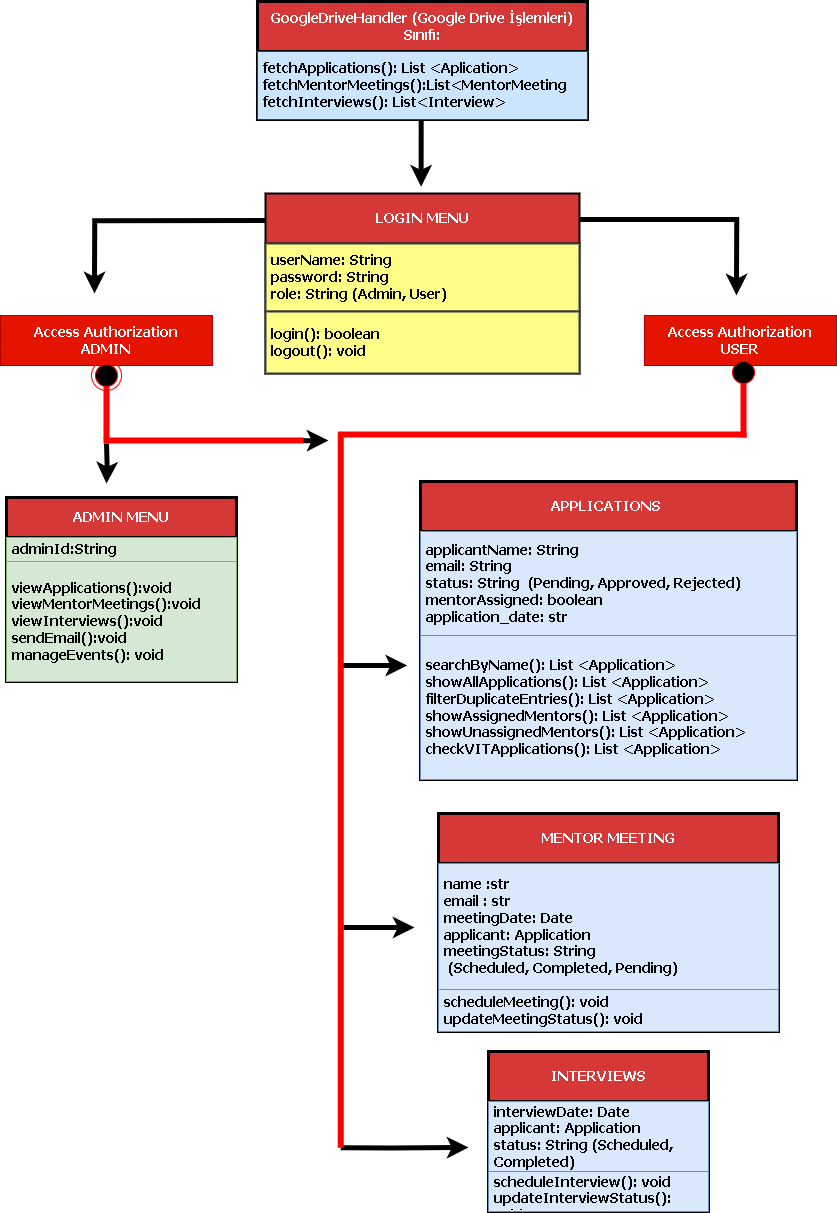

The diagram above was exported from draw.io. Its source (the exported page's mxGraphModel, read from the mxfile embedded in the PNG):
<mxGraphModel dx="2493" dy="4042" grid="1" gridSize="10" guides="1" tooltips="1" connect="1" arrows="1" fold="1" page="1" pageScale="1" pageWidth="827" pageHeight="1169" background="#ffffff" math="0" shadow="0">
  <root>
    <mxCell id="0" />
    <mxCell id="1" parent="0" />
    <mxCell id="mw_ilY-2C0oh9Vl1AgwD-1" style="edgeStyle=orthogonalEdgeStyle;rounded=0;orthogonalLoop=1;jettySize=auto;html=1;fontSize=14;fontFamily=Tahoma;fontStyle=1;strokeWidth=5;" edge="1" parent="1">
      <mxGeometry relative="1" as="geometry">
        <mxPoint x="924" y="-954" as="targetPoint" />
        <mxPoint x="1095" y="-1027" as="sourcePoint" />
        <Array as="points">
          <mxPoint x="924" y="-1027" />
        </Array>
      </mxGeometry>
    </mxCell>
    <mxCell id="mw_ilY-2C0oh9Vl1AgwD-2" style="edgeStyle=orthogonalEdgeStyle;rounded=0;orthogonalLoop=1;jettySize=auto;html=1;fontSize=14;fontFamily=Tahoma;fontStyle=1;strokeWidth=5;" edge="1" parent="1" source="mw_ilY-2C0oh9Vl1AgwD-3">
      <mxGeometry relative="1" as="geometry">
        <mxPoint x="1566" y="-952.0000000000001" as="targetPoint" />
        <Array as="points">
          <mxPoint x="1566" y="-1028" />
        </Array>
      </mxGeometry>
    </mxCell>
    <mxCell id="mw_ilY-2C0oh9Vl1AgwD-3" value="LOGIN MENU" style="swimlane;align=center;verticalAlign=middle;childLayout=stackLayout;horizontal=1;startSize=50;horizontalStack=0;resizeParent=1;resizeParentMax=0;resizeLast=0;collapsible=1;marginBottom=0;whiteSpace=wrap;html=1;strokeWidth=2;fillColor=light-dark(#d63838, #ededed);fontColor=#ffffff;strokeColor=light-dark(#000000, #ffacac);swimlaneFillColor=none;fontStyle=1;fontSize=14;fontFamily=Tahoma;" vertex="1" parent="1">
      <mxGeometry x="1095" y="-1054" width="314" height="180" as="geometry" />
    </mxCell>
    <mxCell id="mw_ilY-2C0oh9Vl1AgwD-4" value="userName: String&lt;div&gt;password: String&lt;/div&gt;&lt;div&gt;role: String (Admin, User)&lt;/div&gt;" style="text;fillColor=#ffff88;align=left;verticalAlign=middle;spacingLeft=4;spacingRight=4;overflow=hidden;rotatable=0;points=[[0,0.5],[1,0.5]];portConstraint=eastwest;whiteSpace=wrap;html=1;strokeWidth=2;fontStyle=1;fontSize=14;fontFamily=Tahoma;strokeColor=#36393d;" vertex="1" parent="mw_ilY-2C0oh9Vl1AgwD-3">
      <mxGeometry y="50" width="314" height="68" as="geometry" />
    </mxCell>
    <mxCell id="mw_ilY-2C0oh9Vl1AgwD-5" value="login(): boolean&lt;div&gt;logout(): void&lt;/div&gt;" style="text;fillColor=#ffff88;align=left;verticalAlign=middle;spacingLeft=4;spacingRight=4;overflow=hidden;rotatable=0;points=[[0,0.5],[1,0.5]];portConstraint=eastwest;whiteSpace=wrap;html=1;strokeWidth=2;fontStyle=1;fontSize=14;fontFamily=Tahoma;strokeColor=#36393d;" vertex="1" parent="mw_ilY-2C0oh9Vl1AgwD-3">
      <mxGeometry y="118" width="314" height="62" as="geometry" />
    </mxCell>
    <mxCell id="mw_ilY-2C0oh9Vl1AgwD-6" value="ADMIN MENU" style="swimlane;align=center;verticalAlign=middle;childLayout=stackLayout;horizontal=1;startSize=40;horizontalStack=0;resizeParent=1;resizeParentMax=0;resizeLast=0;collapsible=1;marginBottom=0;whiteSpace=wrap;html=1;strokeWidth=3;fillColor=light-dark(#d63838, #ededed);fontColor=#ffffff;strokeColor=light-dark(#000000, #ffacac);swimlaneFillColor=none;fontSize=14;fontFamily=Tahoma;fontStyle=1" vertex="1" parent="1">
      <mxGeometry x="836" y="-750" width="230" height="184" as="geometry" />
    </mxCell>
    <mxCell id="mw_ilY-2C0oh9Vl1AgwD-7" value="adminId:String" style="text;strokeColor=#82b366;fillColor=#d5e8d4;align=left;verticalAlign=middle;spacingLeft=4;spacingRight=4;overflow=hidden;rotatable=0;points=[[0,0.5],[1,0.5]];portConstraint=eastwest;whiteSpace=wrap;html=1;fontSize=14;fontFamily=Tahoma;fontStyle=1" vertex="1" parent="mw_ilY-2C0oh9Vl1AgwD-6">
      <mxGeometry y="40" width="230" height="24" as="geometry" />
    </mxCell>
    <mxCell id="mw_ilY-2C0oh9Vl1AgwD-8" value="viewApplications():void viewMentorMeetings():void viewInterviews():void sendEmail():void manageEvents(): void" style="text;strokeColor=#82b366;fillColor=#d5e8d4;align=left;verticalAlign=middle;spacingLeft=4;spacingRight=4;overflow=hidden;rotatable=0;points=[[0,0.5],[1,0.5]];portConstraint=eastwest;whiteSpace=wrap;html=1;fontSize=14;fontFamily=Tahoma;fontStyle=1;" vertex="1" parent="mw_ilY-2C0oh9Vl1AgwD-6">
      <mxGeometry y="64" width="230" height="120" as="geometry" />
    </mxCell>
    <mxCell id="mw_ilY-2C0oh9Vl1AgwD-9" value="GoogleDriveHandler (Google Drive İşlemleri) Sınıfı:" style="swimlane;align=center;verticalAlign=middle;childLayout=stackLayout;horizontal=1;startSize=50;horizontalStack=0;resizeParent=1;resizeParentMax=0;resizeLast=0;collapsible=1;marginBottom=0;whiteSpace=wrap;html=1;strokeWidth=3;fillColor=light-dark(#d63838, #ededed);fontColor=#ffffff;strokeColor=light-dark(#000000, #ffacac);swimlaneFillColor=none;fontSize=14;fontStyle=1;fontFamily=Tahoma;" vertex="1" parent="1">
      <mxGeometry x="1087" y="-1246" width="330" height="118" as="geometry" />
    </mxCell>
    <mxCell id="mw_ilY-2C0oh9Vl1AgwD-10" value="" style="line;strokeWidth=1;fillColor=none;align=left;verticalAlign=middle;spacingTop=-1;spacingLeft=3;spacingRight=3;rotatable=0;labelPosition=right;points=[];portConstraint=eastwest;strokeColor=inherit;fontSize=14;fontStyle=1;fontFamily=Tahoma;" vertex="1" parent="mw_ilY-2C0oh9Vl1AgwD-9">
      <mxGeometry y="50" width="330" as="geometry" />
    </mxCell>
    <mxCell id="mw_ilY-2C0oh9Vl1AgwD-11" value="fetchApplications(): List &amp;lt;Aplication&amp;gt;&lt;br&gt;fetchMentorMeetings():List&amp;lt;MentorMeeting&lt;div&gt;&lt;div&gt;fetchInterviews(): List&amp;lt;Interview&amp;gt;&lt;/div&gt;&lt;/div&gt;" style="text;strokeColor=#36393d;fillColor=#cce5ff;align=left;verticalAlign=middle;spacingLeft=4;spacingRight=4;overflow=hidden;rotatable=0;points=[[0,0.5],[1,0.5]];portConstraint=eastwest;whiteSpace=wrap;html=1;fontSize=14;fontStyle=1;fontFamily=Tahoma;" vertex="1" parent="mw_ilY-2C0oh9Vl1AgwD-9">
      <mxGeometry y="50" width="330" height="68" as="geometry" />
    </mxCell>
    <mxCell id="mw_ilY-2C0oh9Vl1AgwD-12" value="APPLICATIONS&amp;nbsp;" style="swimlane;align=center;verticalAlign=middle;childLayout=stackLayout;horizontal=1;startSize=50;horizontalStack=0;resizeParent=1;resizeParentMax=0;resizeLast=0;collapsible=1;marginBottom=0;whiteSpace=wrap;html=1;strokeWidth=3;fillColor=light-dark(#d63838, #ededed);fontColor=#ffffff;strokeColor=light-dark(#000000, #ffacac);swimlaneFillColor=none;fontSize=14;fontFamily=Tahoma;fontStyle=1" vertex="1" parent="1">
      <mxGeometry x="1250" y="-766" width="376" height="298" as="geometry" />
    </mxCell>
    <mxCell id="mw_ilY-2C0oh9Vl1AgwD-13" value="applicantName: String&#10;email: String&#10;status: String&amp;nbsp;&amp;nbsp;(Pending, Approved, Rejected)&#10;mentorAssigned: boolean&#10;application_date: str" style="text;strokeColor=#6c8ebf;fillColor=#dae8fc;align=left;verticalAlign=middle;spacingLeft=4;spacingRight=4;overflow=hidden;rotatable=0;points=[[0,0.5],[1,0.5]];portConstraint=eastwest;whiteSpace=wrap;html=1;fontSize=14;fontStyle=1;fontFamily=Tahoma;" vertex="1" parent="mw_ilY-2C0oh9Vl1AgwD-12">
      <mxGeometry y="50" width="376" height="104" as="geometry" />
    </mxCell>
    <mxCell id="mw_ilY-2C0oh9Vl1AgwD-14" value="searchByName(): List &amp;lt;Application&amp;gt;&lt;br&gt;showAllApplications(): List &amp;lt;Application&amp;gt;&lt;br&gt;filterDuplicateEntries(): List &amp;lt;Application&amp;gt;&lt;br&gt;showAssignedMentors(): List &amp;lt;Application&amp;gt;&lt;br&gt;showUnassignedMentors(): List &amp;lt;Application&amp;gt;&lt;br&gt;checkVITApplications(): List &amp;lt;Application&amp;gt;" style="text;strokeColor=#6c8ebf;fillColor=#dae8fc;align=left;verticalAlign=middle;spacingLeft=4;spacingRight=4;overflow=hidden;rotatable=0;points=[[0,0.5],[1,0.5]];portConstraint=eastwest;whiteSpace=wrap;html=1;fontSize=14;fontFamily=Tahoma;fontStyle=1" vertex="1" parent="mw_ilY-2C0oh9Vl1AgwD-12">
      <mxGeometry y="154" width="376" height="144" as="geometry" />
    </mxCell>
    <mxCell id="mw_ilY-2C0oh9Vl1AgwD-15" value="&lt;div&gt;MENTOR MEETING&lt;/div&gt;" style="swimlane;align=center;verticalAlign=middle;childLayout=stackLayout;horizontal=1;startSize=50;horizontalStack=0;resizeParent=1;resizeParentMax=0;resizeLast=0;collapsible=1;marginBottom=0;whiteSpace=wrap;html=1;strokeWidth=3;fillColor=light-dark(#d63838, #ededed);fontColor=#ffffff;strokeColor=light-dark(#000000, #ffacac);swimlaneFillColor=none;fontSize=14;fontFamily=Tahoma;fontStyle=1" vertex="1" parent="1">
      <mxGeometry x="1268" y="-434" width="340" height="218" as="geometry" />
    </mxCell>
    <mxCell id="mw_ilY-2C0oh9Vl1AgwD-16" value="name :str&lt;div&gt;email : str&amp;nbsp;&lt;/div&gt;&lt;div&gt;meetingDate: Date&lt;br&gt;applicant: Application&lt;br&gt;meetingStatus: String&lt;br&gt;&#09;&amp;nbsp;(Scheduled, Completed, Pending)&lt;/div&gt;" style="text;strokeColor=#6c8ebf;fillColor=#dae8fc;align=left;verticalAlign=middle;spacingLeft=4;spacingRight=4;overflow=hidden;rotatable=0;points=[[0,0.5],[1,0.5]];portConstraint=eastwest;whiteSpace=wrap;html=1;fontSize=14;fontFamily=Tahoma;fontStyle=1" vertex="1" parent="mw_ilY-2C0oh9Vl1AgwD-15">
      <mxGeometry y="50" width="340" height="126" as="geometry" />
    </mxCell>
    <mxCell id="mw_ilY-2C0oh9Vl1AgwD-17" value="scheduleMeeting(): void&lt;div&gt;updateMeetingStatus(): void&lt;/div&gt;" style="text;strokeColor=#6c8ebf;fillColor=#dae8fc;align=left;verticalAlign=middle;spacingLeft=4;spacingRight=4;overflow=hidden;rotatable=0;points=[[0,0.5],[1,0.5]];portConstraint=eastwest;whiteSpace=wrap;html=1;fontSize=14;fontFamily=Tahoma;fontStyle=1" vertex="1" parent="mw_ilY-2C0oh9Vl1AgwD-15">
      <mxGeometry y="176" width="340" height="42" as="geometry" />
    </mxCell>
    <mxCell id="mw_ilY-2C0oh9Vl1AgwD-18" value="INTERVIEWS" style="swimlane;align=center;verticalAlign=middle;childLayout=stackLayout;horizontal=1;startSize=50;horizontalStack=0;resizeParent=1;resizeParentMax=0;resizeLast=0;collapsible=1;marginBottom=0;whiteSpace=wrap;html=1;strokeWidth=3;fillColor=light-dark(#d63838, #ededed);fontColor=#ffffff;strokeColor=light-dark(#000000, #ffacac);swimlaneFillColor=none;fontSize=14;fontStyle=1;fontFamily=Tahoma;" vertex="1" parent="1">
      <mxGeometry x="1318" y="-196" width="220" height="160" as="geometry" />
    </mxCell>
    <mxCell id="mw_ilY-2C0oh9Vl1AgwD-19" value="interviewDate: Date&lt;div&gt;applicant: Application&lt;div&gt;status: String (Scheduled, Completed)&lt;/div&gt;&lt;/div&gt;" style="text;strokeColor=#6c8ebf;fillColor=#dae8fc;align=left;verticalAlign=middle;spacingLeft=4;spacingRight=4;overflow=hidden;rotatable=0;points=[[0,0.5],[1,0.5]];portConstraint=eastwest;whiteSpace=wrap;html=1;fontSize=14;fontStyle=1;fontFamily=Tahoma;" vertex="1" parent="mw_ilY-2C0oh9Vl1AgwD-18">
      <mxGeometry y="50" width="220" height="70" as="geometry" />
    </mxCell>
    <mxCell id="mw_ilY-2C0oh9Vl1AgwD-20" value="scheduleInterview(): void&lt;div&gt;updateInterviewStatus(): void&lt;/div&gt;" style="text;strokeColor=#6c8ebf;fillColor=#dae8fc;align=left;verticalAlign=middle;spacingLeft=4;spacingRight=4;overflow=hidden;rotatable=0;points=[[0,0.5],[1,0.5]];portConstraint=eastwest;whiteSpace=wrap;html=1;fontSize=14;fontStyle=1;fontFamily=Tahoma;" vertex="1" parent="mw_ilY-2C0oh9Vl1AgwD-18">
      <mxGeometry y="120" width="220" height="40" as="geometry" />
    </mxCell>
    <mxCell id="mw_ilY-2C0oh9Vl1AgwD-21" value="Access Authorization&lt;div&gt;ADMIN&lt;/div&gt;" style="html=1;whiteSpace=wrap;fontSize=14;fontStyle=1;fontFamily=Tahoma;fillColor=#e51400;strokeColor=#B20000;fontColor=#ffffff;" vertex="1" parent="1">
      <mxGeometry x="830" y="-932" width="212" height="50" as="geometry" />
    </mxCell>
    <mxCell id="mw_ilY-2C0oh9Vl1AgwD-22" value="Access Authorization&lt;div&gt;USER&lt;/div&gt;" style="html=1;whiteSpace=wrap;fontSize=14;fontStyle=1;fontFamily=Tahoma;fillColor=#e51400;strokeColor=#B20000;fontColor=#ffffff;" vertex="1" parent="1">
      <mxGeometry x="1474" y="-932" width="192" height="50" as="geometry" />
    </mxCell>
    <mxCell id="mw_ilY-2C0oh9Vl1AgwD-23" style="edgeStyle=orthogonalEdgeStyle;rounded=0;orthogonalLoop=1;jettySize=auto;html=1;exitX=0;exitY=0.5;exitDx=0;exitDy=0;exitPerimeter=0;strokeWidth=5;" edge="1" parent="1" source="mw_ilY-2C0oh9Vl1AgwD-26">
      <mxGeometry relative="1" as="geometry">
        <mxPoint x="1298" y="-100" as="targetPoint" />
        <Array as="points">
          <mxPoint x="1222" y="-100" />
          <mxPoint x="1222" y="-100" />
        </Array>
      </mxGeometry>
    </mxCell>
    <mxCell id="mw_ilY-2C0oh9Vl1AgwD-24" style="edgeStyle=orthogonalEdgeStyle;rounded=0;orthogonalLoop=1;jettySize=auto;html=1;exitX=0.308;exitY=0.769;exitDx=0;exitDy=0;exitPerimeter=0;strokeWidth=5;" edge="1" parent="1" source="mw_ilY-2C0oh9Vl1AgwD-26">
      <mxGeometry relative="1" as="geometry">
        <mxPoint x="1244" y="-320" as="targetPoint" />
      </mxGeometry>
    </mxCell>
    <mxCell id="mw_ilY-2C0oh9Vl1AgwD-25" style="edgeStyle=orthogonalEdgeStyle;rounded=0;orthogonalLoop=1;jettySize=auto;html=1;strokeWidth=5;" edge="1" parent="1">
      <mxGeometry relative="1" as="geometry">
        <mxPoint x="1236.73" y="-581.98" as="targetPoint" />
        <mxPoint x="1171.9999999999995" y="-581.9826788106079" as="sourcePoint" />
      </mxGeometry>
    </mxCell>
    <mxCell id="mw_ilY-2C0oh9Vl1AgwD-26" value="" style="shape=line;html=1;strokeWidth=6;strokeColor=#ff0000;rotation=-90;" vertex="1" parent="1">
      <mxGeometry x="812.5" y="-462.5" width="715.54" height="10" as="geometry" />
    </mxCell>
    <mxCell id="mw_ilY-2C0oh9Vl1AgwD-27" value="" style="shape=line;html=1;strokeWidth=6;strokeColor=#ff0000;" vertex="1" parent="1">
      <mxGeometry x="1168" y="-818" width="408" height="10" as="geometry" />
    </mxCell>
    <mxCell id="mw_ilY-2C0oh9Vl1AgwD-28" value="" style="ellipse;html=1;shape=startState;fillColor=#000000;strokeColor=#ff0000;" vertex="1" parent="1">
      <mxGeometry x="1558" y="-890" width="30" height="30" as="geometry" />
    </mxCell>
    <mxCell id="mw_ilY-2C0oh9Vl1AgwD-29" value="" style="shape=line;html=1;strokeWidth=6;strokeColor=#ff0000;rotation=90;" vertex="1" parent="1">
      <mxGeometry x="1546" y="-884" width="54" height="94" as="geometry" />
    </mxCell>
    <mxCell id="mw_ilY-2C0oh9Vl1AgwD-30" value="" style="ellipse;html=1;shape=endState;fillColor=#000000;strokeColor=#ff0000;" vertex="1" parent="1">
      <mxGeometry x="921" y="-887" width="30" height="30" as="geometry" />
    </mxCell>
    <mxCell id="mw_ilY-2C0oh9Vl1AgwD-31" value="" style="shape=line;html=1;strokeWidth=6;strokeColor=#ff0000;rotation=-90;" vertex="1" parent="1">
      <mxGeometry x="910" y="-840" width="52" height="10" as="geometry" />
    </mxCell>
    <mxCell id="mw_ilY-2C0oh9Vl1AgwD-32" value="" style="edgeStyle=orthogonalEdgeStyle;rounded=0;orthogonalLoop=1;jettySize=auto;html=1;strokeWidth=5;" edge="1" parent="1">
      <mxGeometry relative="1" as="geometry">
        <mxPoint x="1130" y="-807" as="sourcePoint" />
        <mxPoint x="1158.0000000000005" y="-807" as="targetPoint" />
        <Array as="points">
          <mxPoint x="1136" y="-807" />
        </Array>
      </mxGeometry>
    </mxCell>
    <mxCell id="mw_ilY-2C0oh9Vl1AgwD-33" style="edgeStyle=orthogonalEdgeStyle;rounded=0;orthogonalLoop=1;jettySize=auto;html=1;strokeWidth=5;exitX=0.5;exitY=0.8;exitDx=0;exitDy=0;exitPerimeter=0;" edge="1" parent="1">
      <mxGeometry relative="1" as="geometry">
        <mxPoint x="936" y="-764" as="targetPoint" />
        <mxPoint x="936" y="-804" as="sourcePoint" />
      </mxGeometry>
    </mxCell>
    <mxCell id="mw_ilY-2C0oh9Vl1AgwD-34" value="" style="shape=line;html=1;strokeWidth=6;strokeColor=#ff0000;" vertex="1" parent="1">
      <mxGeometry x="933" y="-812" width="200" height="10" as="geometry" />
    </mxCell>
    <mxCell id="mw_ilY-2C0oh9Vl1AgwD-35" style="edgeStyle=orthogonalEdgeStyle;rounded=0;orthogonalLoop=1;jettySize=auto;html=1;strokeWidth=5;exitX=0.496;exitY=1.01;exitDx=0;exitDy=0;exitPerimeter=0;" edge="1" parent="1" source="mw_ilY-2C0oh9Vl1AgwD-11">
      <mxGeometry relative="1" as="geometry">
        <mxPoint x="1251" y="-1057" as="targetPoint" />
        <mxPoint x="1251" y="-1083" as="sourcePoint" />
        <Array as="points">
          <mxPoint x="1251" y="-1061" />
          <mxPoint x="1251" y="-1061" />
        </Array>
      </mxGeometry>
    </mxCell>
  </root>
</mxGraphModel>